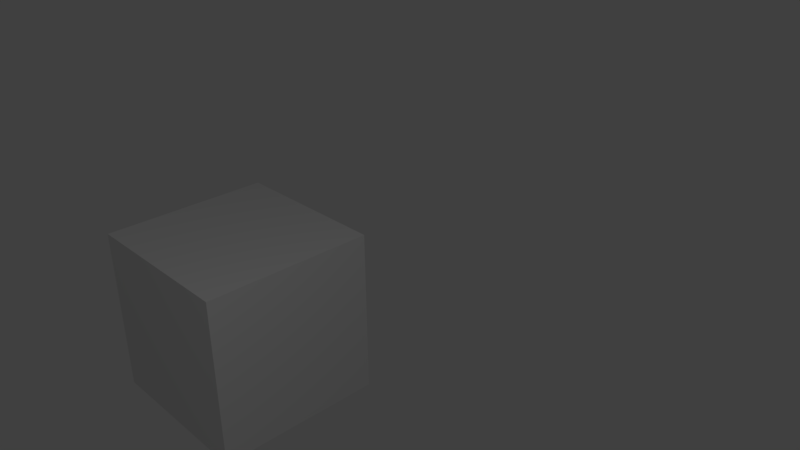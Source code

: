 # Source: untitled4.blend  (saved by Blender 2.77.0; exported with 4.5.12 LTS)
import bpy
from mathutils import Matrix  # noqa: F401  (used for matrix-valued properties, if any)

bpy.ops.wm.read_factory_settings(use_empty=True)
scene = bpy.context.scene
scene.name = 'Scene'

# ---- collections
col_collection_1 = bpy.data.collections.new('Collection 1'); scene.collection.children.link(col_collection_1)

# ---- materials (node trees are filled in below, after node groups)
mat_material = bpy.data.materials.new('Material')
mat_material.alpha_threshold = 0.0
mat_material.use_transparent_shadow = False
mat_material.roughness = 0.5
mat_material.line_color = (0.0, 0.0, 0.0, 1.0)

# ---- material node trees

# ---- world
world_world = bpy.data.worlds.new('World'); scene.world = world_world
world_world.color = (0.05088, 0.05088, 0.05088)
world_world.use_sun_shadow = False
world_world.sun_shadow_jitter_overblur = 0.0
world_world.cycles.sampling_method = 'MANUAL'

# ---- cameras
cam_camera = bpy.data.cameras.new('Camera')
cam_camera.clip_end = 100.0
cam_camera.lens = 35.0
cam_camera.sensor_width = 32.0
cam_camera.sensor_height = 18.0
cam_camera.ortho_scale = 7.314
cam_camera.dof.focus_distance = 0.0
cam_camera.dof.aperture_fstop = 128.0

# ---- lights
light_lamp = bpy.data.lights.new('Lamp', 'POINT')
light_lamp.transmission_factor = 0.0
light_lamp.cutoff_distance = 30.0
light_lamp.energy = 100.0
light_lamp.shadow_buffer_clip_start = 1.001
light_lamp.shadow_soft_size = 0.1
light_lamp.shadow_maximum_resolution = 0.006
light_lamp.use_absolute_resolution = True

# ---- meshes
me_cube = bpy.data.meshes.new('Cube')
me_cube.from_pydata([(1.0, 1.0, -1.0), (1.0, -1.0, -1.0), (-1.0, -1.0, -1.0), (-1.0, 1.0, -1.0), (1.0, 1.0, 1.0), (1.0, -1.0, 1.0), (-1.0, -1.0, 1.0), (-1.0, 1.0, 1.0)], [], [(1, 3, 0), (7, 5, 4), (4, 1, 0), (5, 2, 1), (2, 7, 3), (0, 7, 4), (1, 2, 3), (7, 6, 5), (4, 5, 1), (5, 6, 2), (2, 6, 7), (0, 3, 7)])
_uv = me_cube.uv_layers.new(name='UVMap')
_uv.uv.foreach_set('vector', [1.0, 0.0, 1.788e-07, 1.0, 1.0, 1.0, 2.98e-08, 1.0, 1.0, -2.384e-07, 1.0, 1.0, 1.0, 1.0, 0.0, 0.0, 1.0, 0.0, 1.0, 1.0, -5.96e-08, 0.0, 1.0, 0.0, 8.941e-08, 0.0, 1.0, 1.0, 1.0, 0.0, 1.0, 5.96e-08, 8.941e-08, 1.0, 0.0, 0.0, 1.0, 0.0, 0.0, 8.941e-08, 1.788e-07, 1.0, 2.98e-08, 1.0, -1.788e-07, 1.788e-07, 1.0, -2.384e-07, 1.0, 1.0, -2.98e-07, 1.0, 0.0, 0.0, 1.0, 1.0, -1.788e-07, 1.0, -5.96e-08, 0.0, 8.941e-08, 0.0, 1.788e-07, 1.0, 1.0, 1.0, 1.0, 5.96e-08, 1.0, 1.0, 8.941e-08, 1.0])
me_cube.materials.append(mat_material)
me_cube.use_remesh_preserve_volume = False
me_cube.use_remesh_preserve_attributes = False
me_cube.use_mirror_vertex_groups = False
me_cube.update()
arm_armature = bpy.data.armatures.new('Armature')  # bones are not reproduced

# ---- objects
ob_armature = bpy.data.objects.new('Armature', arm_armature)
ob_cube = bpy.data.objects.new('Cube', me_cube)
ob_lamp = bpy.data.objects.new('Lamp', light_lamp)
ob_camera = bpy.data.objects.new('Camera', cam_camera)

# ---- transforms, parenting, visibility, modifiers, constraints
ob_armature.location = (0.0, 0.0, 0.0)
ob_armature.show_in_front = True
ob_armature.lineart.crease_threshold = 0.0
ob_cube.parent = ob_armature
ob_cube.matrix_parent_inverse = Matrix(((1.0, 0.0, 0.0, -0.0), (0.0, 0.0, 1.0, -2.0), (0.0, -1.0, 0.0, -0.0), (0.0, 0.0, 0.0, 1.0)))
ob_cube.location = (0.0, 0.0, 0.0)
ob_cube.lock_rotations_4d = False
ob_cube.empty_display_type = 'ARROWS'
ob_cube.lineart.crease_threshold = 0.0
_vg = ob_cube.vertex_groups.new(name='Bone')
_vg.add([0, 1, 2, 3, 4, 5, 6, 7], 1.0, 'REPLACE')
_m = ob_cube.modifiers.new('Armature', 'ARMATURE')
_m.object = ob_armature
ob_lamp.location = (5.076, -3.995, 5.904)
ob_lamp.rotation_euler = (0.6503, 0.05522, 1.866)
ob_lamp.lock_rotations_4d = False
ob_lamp.empty_display_type = 'ARROWS'
ob_lamp.color = (0.0, 0.0, 0.0, 0.0)
ob_lamp.lineart.crease_threshold = 0.0
ob_camera.location = (7.481, -6.508, 5.344)
ob_camera.rotation_euler = (1.109, 0.01082, 0.8149)
ob_camera.lock_rotations_4d = False
ob_camera.empty_display_type = 'ARROWS'
ob_camera.color = (0.0, 0.0, 0.0, 0.0)
ob_camera.display_type = 'WIRE'
ob_camera.lineart.crease_threshold = 0.0

# ---- collection membership
col_collection_1.objects.link(ob_armature)
col_collection_1.objects.link(ob_cube)
col_collection_1.objects.link(ob_lamp)
col_collection_1.objects.link(ob_camera)

# ---- scene / render settings (as saved in the file)
scene.camera = ob_camera
scene.frame_start = 1; scene.frame_end = 240; scene.frame_set(1)
scene.render.engine = 'BLENDER_EEVEE_NEXT'
scene.render.resolution_percentage = 50
scene.render.dither_intensity = 0.0
scene.cycles.use_denoising = False
scene.cycles.samples = 128
scene.cycles.sampling_pattern = 'TABULATED_SOBOL'
scene.cycles.light_sampling_threshold = 0.0
scene.cycles.use_adaptive_sampling = False
scene.cycles.use_light_tree = False
scene.cycles.blur_glossy = 0.0
scene.cycles.sample_clamp_indirect = 0.0
scene.view_settings.view_transform = 'Standard'
bpy.context.view_layer.update()
